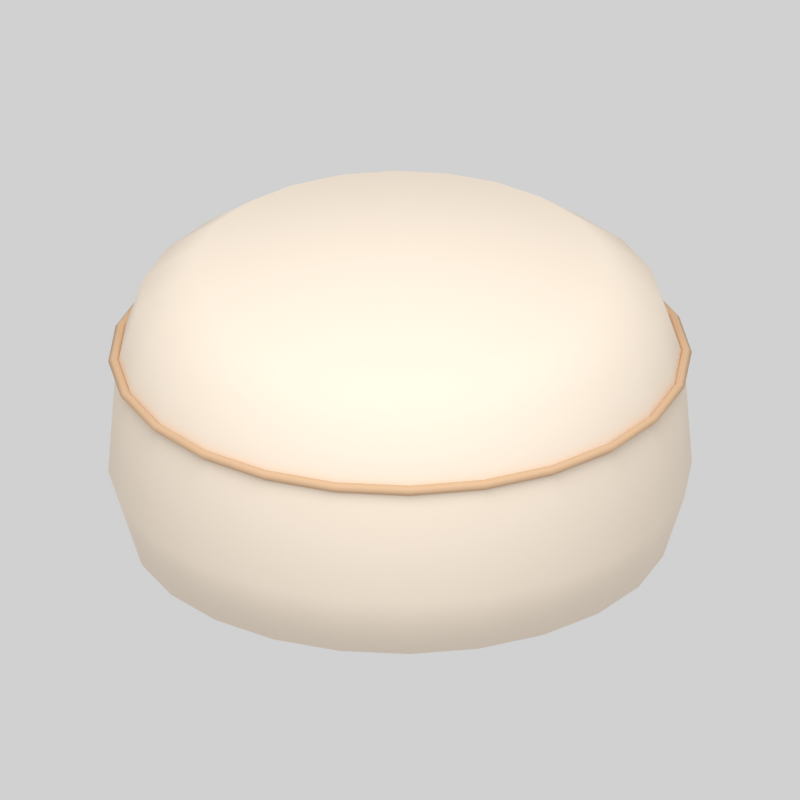 # Source: pouf.blend  (saved by Blender 5.2.44; exported with 4.5.12 LTS)
import bpy
from mathutils import Matrix  # noqa: F401  (used for matrix-valued properties, if any)

bpy.ops.wm.read_factory_settings(use_empty=True)
scene = bpy.context.scene
scene.name = 'Scene'

# ---- materials (node trees are filled in below, after node groups)
mat_pouf_recolor_f3e4d2 = bpy.data.materials.new('pouf.recolor.f3e4d2')
mat_pouf_recolor_f3e4d2.diffuse_color = (0.8963, 0.7758, 0.6445, 1.0)
mat_pouf_fixed_d9b48f = bpy.data.materials.new('pouf.fixed.d9b48f')
mat_pouf_fixed_d9b48f.diffuse_color = (0.6939, 0.4564, 0.2747, 1.0)

# ---- material node trees
mat_pouf_recolor_f3e4d2.use_nodes = True; mat_pouf_recolor_f3e4d2.node_tree.nodes.clear()
_N = mat_pouf_recolor_f3e4d2.node_tree.nodes; _L = mat_pouf_recolor_f3e4d2.node_tree.links
n0 = _N.new('ShaderNodeBsdfPrincipled'); n0.name = 'Principled BSDF'; n0.location = (-200, 100)
n0.inputs[0].default_value = (0.8963, 0.7758, 0.6445, 1.0)
n0.inputs[2].default_value = 0.87
n0.inputs[10].default_value = 0.005
n1 = _N.new('ShaderNodeOutputMaterial'); n1.name = 'Material Output'; n1.location = (200, 100)
_L.new(n0.outputs[0], n1.inputs[0])
n1.is_active_output = True
mat_pouf_fixed_d9b48f.use_nodes = True; mat_pouf_fixed_d9b48f.node_tree.nodes.clear()
_N = mat_pouf_fixed_d9b48f.node_tree.nodes; _L = mat_pouf_fixed_d9b48f.node_tree.links
n0 = _N.new('ShaderNodeBsdfPrincipled'); n0.name = 'Principled BSDF'; n0.location = (-200, 100)
n0.inputs[0].default_value = (0.6939, 0.4564, 0.2747, 1.0)
n0.inputs[2].default_value = 0.87
n0.inputs[10].default_value = 0.005
n1 = _N.new('ShaderNodeOutputMaterial'); n1.name = 'Material Output'; n1.location = (200, 100)
_L.new(n0.outputs[0], n1.inputs[0])
n1.is_active_output = True

# ---- world
world_neutral_studio = bpy.data.worlds.new('Neutral studio'); scene.world = world_neutral_studio
world_neutral_studio.use_nodes = True; world_neutral_studio.node_tree.nodes.clear()
_N = world_neutral_studio.node_tree.nodes; _L = world_neutral_studio.node_tree.links
n0 = _N.new('ShaderNodeBackground'); n0.name = 'Background'; n0.location = (-200, 100)
n0.inputs[0].default_value = (1.0, 1.0, 1.0, 1.0)
n0.inputs[1].default_value = 0.45
n1 = _N.new('ShaderNodeOutputWorld'); n1.name = 'World Output'; n1.location = (200, 100)
_L.new(n0.outputs[0], n1.inputs[0])
n1.is_active_output = True

# ---- cameras
cam_camera = bpy.data.cameras.new('Camera')
cam_camera.type = 'ORTHO'
cam_camera.ortho_scale = 1.096

# ---- lights
light_area = bpy.data.lights.new('Area', 'AREA')
light_area.energy = 108.8
light_area.shape = 'DISK'
light_area.size = 3.2
light_area.size_y = 1.0

# ---- meshes
me_upholstery = bpy.data.meshes.new('upholstery')
me_upholstery.from_pydata([(0.0, 0.0, 0.0), (0.29, 0.0, 0.0), (0.2801, 0.07506, 0.0), (0.2511, 0.145, 0.0), (0.2051, 0.2051, 0.0), (0.145, 0.2511, 0.0), (0.07506, 0.2801, 0.0), (1.776e-17, 0.29, 0.0), (-0.07506, 0.2801, 0.0), (-0.145, 0.2511, 0.0), (-0.2051, 0.2051, 0.0), (-0.2511, 0.145, 0.0), (-0.2801, 0.07506, 0.0), (-0.29, 3.551e-17, 0.0), (-0.2801, -0.07506, 0.0), (-0.2511, -0.145, 0.0), (-0.2051, -0.2051, 0.0), (-0.145, -0.2511, 0.0), (-0.07506, -0.2801, 0.0), (-5.327e-17, -0.29, 0.0), (0.07506, -0.2801, 0.0), (0.145, -0.2511, 0.0), (0.2051, -0.2051, 0.0), (0.2511, -0.145, 0.0), (0.2801, -0.07506, 0.0), (0.37, 0.0, 0.025), (0.3574, 0.09576, 0.025), (0.3204, 0.185, 0.025), (0.2616, 0.2616, 0.025), (0.185, 0.3204, 0.025), (0.09576, 0.3574, 0.025), (2.266e-17, 0.37, 0.025), (-0.09576, 0.3574, 0.025), (-0.185, 0.3204, 0.025), (-0.2616, 0.2616, 0.025), (-0.3204, 0.185, 0.025), (-0.3574, 0.09576, 0.025), (-0.37, 4.531e-17, 0.025), (-0.3574, -0.09576, 0.025), (-0.3204, -0.185, 0.025), (-0.2616, -0.2616, 0.025), (-0.185, -0.3204, 0.025), (-0.09576, -0.3574, 0.025), (-6.797e-17, -0.37, 0.025), (0.09576, -0.3574, 0.025), (0.185, -0.3204, 0.025), (0.2616, -0.2616, 0.025), (0.3204, -0.185, 0.025), (0.3574, -0.09576, 0.025), (0.4, 0.0, 0.12), (0.3864, 0.1035, 0.12), (0.3464, 0.2, 0.12), (0.2828, 0.2828, 0.12), (0.2, 0.3464, 0.12), (0.1035, 0.3864, 0.12), (2.449e-17, 0.4, 0.12), (-0.1035, 0.3864, 0.12), (-0.2, 0.3464, 0.12), (-0.2828, 0.2828, 0.12), (-0.3464, 0.2, 0.12), (-0.3864, 0.1035, 0.12), (-0.4, 4.899e-17, 0.12), (-0.3864, -0.1035, 0.12), (-0.3464, -0.2, 0.12), (-0.2828, -0.2828, 0.12), (-0.2, -0.3464, 0.12), (-0.1035, -0.3864, 0.12), (-7.348e-17, -0.4, 0.12), (0.1035, -0.3864, 0.12), (0.2, -0.3464, 0.12), (0.2828, -0.2828, 0.12), (0.3464, -0.2, 0.12), (0.3864, -0.1035, 0.12), (0.39, 0.0, 0.28), (0.3767, 0.1009, 0.28), (0.3377, 0.195, 0.28), (0.2758, 0.2758, 0.28), (0.195, 0.3377, 0.28), (0.1009, 0.3767, 0.28), (2.388e-17, 0.39, 0.28), (-0.1009, 0.3767, 0.28), (-0.195, 0.3377, 0.28), (-0.2758, 0.2758, 0.28), (-0.3377, 0.195, 0.28), (-0.3767, 0.1009, 0.28), (-0.39, 4.776e-17, 0.28), (-0.3767, -0.1009, 0.28), (-0.3377, -0.195, 0.28), (-0.2758, -0.2758, 0.28), (-0.195, -0.3377, 0.28), (-0.1009, -0.3767, 0.28), (-7.164e-17, -0.39, 0.28), (0.1009, -0.3767, 0.28), (0.195, -0.3377, 0.28), (0.2758, -0.2758, 0.28), (0.3377, -0.195, 0.28), (0.3767, -0.1009, 0.28), (0.36, 0.0, 0.37), (0.3477, 0.09317, 0.37), (0.3118, 0.18, 0.37), (0.2546, 0.2546, 0.37), (0.18, 0.3118, 0.37), (0.09317, 0.3477, 0.37), (2.204e-17, 0.36, 0.37), (-0.09317, 0.3477, 0.37), (-0.18, 0.3118, 0.37), (-0.2546, 0.2546, 0.37), (-0.3118, 0.18, 0.37), (-0.3477, 0.09317, 0.37), (-0.36, 4.409e-17, 0.37), (-0.3477, -0.09317, 0.37), (-0.3118, -0.18, 0.37), (-0.2546, -0.2546, 0.37), (-0.18, -0.3118, 0.37), (-0.09317, -0.3477, 0.37), (-6.613e-17, -0.36, 0.37), (0.09317, -0.3477, 0.37), (0.18, -0.3118, 0.37), (0.2546, -0.2546, 0.37), (0.3118, -0.18, 0.37), (0.3477, -0.09317, 0.37), (0.28, 0.0, 0.43), (0.2705, 0.07247, 0.43), (0.2425, 0.14, 0.43), (0.198, 0.198, 0.43), (0.14, 0.2425, 0.43), (0.07247, 0.2705, 0.43), (1.715e-17, 0.28, 0.43), (-0.07247, 0.2705, 0.43), (-0.14, 0.2425, 0.43), (-0.198, 0.198, 0.43), (-0.2425, 0.14, 0.43), (-0.2705, 0.07247, 0.43), (-0.28, 3.429e-17, 0.43), (-0.2705, -0.07247, 0.43), (-0.2425, -0.14, 0.43), (-0.198, -0.198, 0.43), (-0.14, -0.2425, 0.43), (-0.07247, -0.2705, 0.43), (-5.144e-17, -0.28, 0.43), (0.07247, -0.2705, 0.43), (0.14, -0.2425, 0.43), (0.198, -0.198, 0.43), (0.2425, -0.14, 0.43), (0.2705, -0.07247, 0.43), (0.0, 0.0, 0.45)], [], [(0, 2, 1), (0, 3, 2), (0, 4, 3), (0, 5, 4), (0, 6, 5), (0, 7, 6), (0, 8, 7), (0, 9, 8), (0, 10, 9), (0, 11, 10), (0, 12, 11), (0, 13, 12), (0, 14, 13), (0, 15, 14), (0, 16, 15), (0, 17, 16), (0, 18, 17), (0, 19, 18), (0, 20, 19), (0, 21, 20), (0, 22, 21), (0, 23, 22), (0, 24, 23), (0, 1, 24), (1, 2, 26, 25), (2, 3, 27, 26), (3, 4, 28, 27), (4, 5, 29, 28), (5, 6, 30, 29), (6, 7, 31, 30), (7, 8, 32, 31), (8, 9, 33, 32), (9, 10, 34, 33), (10, 11, 35, 34), (11, 12, 36, 35), (12, 13, 37, 36), (13, 14, 38, 37), (14, 15, 39, 38), (15, 16, 40, 39), (16, 17, 41, 40), (17, 18, 42, 41), (18, 19, 43, 42), (19, 20, 44, 43), (20, 21, 45, 44), (21, 22, 46, 45), (22, 23, 47, 46), (23, 24, 48, 47), (24, 1, 25, 48), (25, 26, 50, 49), (26, 27, 51, 50), (27, 28, 52, 51), (28, 29, 53, 52), (29, 30, 54, 53), (30, 31, 55, 54), (31, 32, 56, 55), (32, 33, 57, 56), (33, 34, 58, 57), (34, 35, 59, 58), (35, 36, 60, 59), (36, 37, 61, 60), (37, 38, 62, 61), (38, 39, 63, 62), (39, 40, 64, 63), (40, 41, 65, 64), (41, 42, 66, 65), (42, 43, 67, 66), (43, 44, 68, 67), (44, 45, 69, 68), (45, 46, 70, 69), (46, 47, 71, 70), (47, 48, 72, 71), (48, 25, 49, 72), (49, 50, 74, 73), (50, 51, 75, 74), (51, 52, 76, 75), (52, 53, 77, 76), (53, 54, 78, 77), (54, 55, 79, 78), (55, 56, 80, 79), (56, 57, 81, 80), (57, 58, 82, 81), (58, 59, 83, 82), (59, 60, 84, 83), (60, 61, 85, 84), (61, 62, 86, 85), (62, 63, 87, 86), (63, 64, 88, 87), (64, 65, 89, 88), (65, 66, 90, 89), (66, 67, 91, 90), (67, 68, 92, 91), (68, 69, 93, 92), (69, 70, 94, 93), (70, 71, 95, 94), (71, 72, 96, 95), (72, 49, 73, 96), (73, 74, 98, 97), (74, 75, 99, 98), (75, 76, 100, 99), (76, 77, 101, 100), (77, 78, 102, 101), (78, 79, 103, 102), (79, 80, 104, 103), (80, 81, 105, 104), (81, 82, 106, 105), (82, 83, 107, 106), (83, 84, 108, 107), (84, 85, 109, 108), (85, 86, 110, 109), (86, 87, 111, 110), (87, 88, 112, 111), (88, 89, 113, 112), (89, 90, 114, 113), (90, 91, 115, 114), (91, 92, 116, 115), (92, 93, 117, 116), (93, 94, 118, 117), (94, 95, 119, 118), (95, 96, 120, 119), (96, 73, 97, 120), (97, 98, 122, 121), (98, 99, 123, 122), (99, 100, 124, 123), (100, 101, 125, 124), (101, 102, 126, 125), (102, 103, 127, 126), (103, 104, 128, 127), (104, 105, 129, 128), (105, 106, 130, 129), (106, 107, 131, 130), (107, 108, 132, 131), (108, 109, 133, 132), (109, 110, 134, 133), (110, 111, 135, 134), (111, 112, 136, 135), (112, 113, 137, 136), (113, 114, 138, 137), (114, 115, 139, 138), (115, 116, 140, 139), (116, 117, 141, 140), (117, 118, 142, 141), (118, 119, 143, 142), (119, 120, 144, 143), (120, 97, 121, 144), (121, 122, 145), (122, 123, 145), (123, 124, 145), (124, 125, 145), (125, 126, 145), (126, 127, 145), (127, 128, 145), (128, 129, 145), (129, 130, 145), (130, 131, 145), (131, 132, 145), (132, 133, 145), (133, 134, 145), (134, 135, 145), (135, 136, 145), (136, 137, 145), (137, 138, 145), (138, 139, 145), (139, 140, 145), (140, 141, 145), (141, 142, 145), (142, 143, 145), (143, 144, 145), (144, 121, 145)])
me_upholstery.polygons.foreach_set('use_smooth', [True] * 168)
me_upholstery.materials.append(mat_pouf_recolor_f3e4d2)
me_upholstery.update()
me_piping = bpy.data.meshes.new('piping')
me_piping.from_pydata([(0.4, 0.0, 0.29), (0.392, 0.0, 0.298), (0.384, 0.0, 0.29), (0.392, 0.0, 0.282), (0.3864, 0.1035, 0.29), (0.3786, 0.1015, 0.298), (0.3709, 0.09939, 0.29), (0.3786, 0.1015, 0.282), (0.3464, 0.2, 0.29), (0.3395, 0.196, 0.298), (0.3326, 0.192, 0.29), (0.3395, 0.196, 0.282), (0.2828, 0.2828, 0.29), (0.2772, 0.2772, 0.298), (0.2715, 0.2715, 0.29), (0.2772, 0.2772, 0.282), (0.2, 0.3464, 0.29), (0.196, 0.3395, 0.298), (0.192, 0.3326, 0.29), (0.196, 0.3395, 0.282), (0.1035, 0.3864, 0.29), (0.1015, 0.3786, 0.298), (0.09939, 0.3709, 0.29), (0.1015, 0.3786, 0.282), (2.449e-17, 0.4, 0.29), (2.4e-17, 0.392, 0.298), (2.351e-17, 0.384, 0.29), (2.4e-17, 0.392, 0.282), (-0.1035, 0.3864, 0.29), (-0.1015, 0.3786, 0.298), (-0.09939, 0.3709, 0.29), (-0.1015, 0.3786, 0.282), (-0.2, 0.3464, 0.29), (-0.196, 0.3395, 0.298), (-0.192, 0.3326, 0.29), (-0.196, 0.3395, 0.282), (-0.2828, 0.2828, 0.29), (-0.2772, 0.2772, 0.298), (-0.2715, 0.2715, 0.29), (-0.2772, 0.2772, 0.282), (-0.3464, 0.2, 0.29), (-0.3395, 0.196, 0.298), (-0.3326, 0.192, 0.29), (-0.3395, 0.196, 0.282), (-0.3864, 0.1035, 0.29), (-0.3786, 0.1015, 0.298), (-0.3709, 0.09939, 0.29), (-0.3786, 0.1015, 0.282), (-0.4, 4.899e-17, 0.29), (-0.392, 4.801e-17, 0.298), (-0.384, 4.703e-17, 0.29), (-0.392, 4.801e-17, 0.282), (-0.3864, -0.1035, 0.29), (-0.3786, -0.1015, 0.298), (-0.3709, -0.09939, 0.29), (-0.3786, -0.1015, 0.282), (-0.3464, -0.2, 0.29), (-0.3395, -0.196, 0.298), (-0.3326, -0.192, 0.29), (-0.3395, -0.196, 0.282), (-0.2828, -0.2828, 0.29), (-0.2772, -0.2772, 0.298), (-0.2715, -0.2715, 0.29), (-0.2772, -0.2772, 0.282), (-0.2, -0.3464, 0.29), (-0.196, -0.3395, 0.298), (-0.192, -0.3326, 0.29), (-0.196, -0.3395, 0.282), (-0.1035, -0.3864, 0.29), (-0.1015, -0.3786, 0.298), (-0.09939, -0.3709, 0.29), (-0.1015, -0.3786, 0.282), (-7.348e-17, -0.4, 0.29), (-7.201e-17, -0.392, 0.298), (-7.054e-17, -0.384, 0.29), (-7.201e-17, -0.392, 0.282), (0.1035, -0.3864, 0.29), (0.1015, -0.3786, 0.298), (0.09939, -0.3709, 0.29), (0.1015, -0.3786, 0.282), (0.2, -0.3464, 0.29), (0.196, -0.3395, 0.298), (0.192, -0.3326, 0.29), (0.196, -0.3395, 0.282), (0.2828, -0.2828, 0.29), (0.2772, -0.2772, 0.298), (0.2715, -0.2715, 0.29), (0.2772, -0.2772, 0.282), (0.3464, -0.2, 0.29), (0.3395, -0.196, 0.298), (0.3326, -0.192, 0.29), (0.3395, -0.196, 0.282), (0.3864, -0.1035, 0.29), (0.3786, -0.1015, 0.298), (0.3709, -0.09939, 0.29), (0.3786, -0.1015, 0.282)], [], [(0, 4, 5, 1), (1, 5, 6, 2), (2, 6, 7, 3), (3, 7, 4, 0), (4, 8, 9, 5), (5, 9, 10, 6), (6, 10, 11, 7), (7, 11, 8, 4), (8, 12, 13, 9), (9, 13, 14, 10), (10, 14, 15, 11), (11, 15, 12, 8), (12, 16, 17, 13), (13, 17, 18, 14), (14, 18, 19, 15), (15, 19, 16, 12), (16, 20, 21, 17), (17, 21, 22, 18), (18, 22, 23, 19), (19, 23, 20, 16), (20, 24, 25, 21), (21, 25, 26, 22), (22, 26, 27, 23), (23, 27, 24, 20), (24, 28, 29, 25), (25, 29, 30, 26), (26, 30, 31, 27), (27, 31, 28, 24), (28, 32, 33, 29), (29, 33, 34, 30), (30, 34, 35, 31), (31, 35, 32, 28), (32, 36, 37, 33), (33, 37, 38, 34), (34, 38, 39, 35), (35, 39, 36, 32), (36, 40, 41, 37), (37, 41, 42, 38), (38, 42, 43, 39), (39, 43, 40, 36), (40, 44, 45, 41), (41, 45, 46, 42), (42, 46, 47, 43), (43, 47, 44, 40), (44, 48, 49, 45), (45, 49, 50, 46), (46, 50, 51, 47), (47, 51, 48, 44), (48, 52, 53, 49), (49, 53, 54, 50), (50, 54, 55, 51), (51, 55, 52, 48), (52, 56, 57, 53), (53, 57, 58, 54), (54, 58, 59, 55), (55, 59, 56, 52), (56, 60, 61, 57), (57, 61, 62, 58), (58, 62, 63, 59), (59, 63, 60, 56), (60, 64, 65, 61), (61, 65, 66, 62), (62, 66, 67, 63), (63, 67, 64, 60), (64, 68, 69, 65), (65, 69, 70, 66), (66, 70, 71, 67), (67, 71, 68, 64), (68, 72, 73, 69), (69, 73, 74, 70), (70, 74, 75, 71), (71, 75, 72, 68), (72, 76, 77, 73), (73, 77, 78, 74), (74, 78, 79, 75), (75, 79, 76, 72), (76, 80, 81, 77), (77, 81, 82, 78), (78, 82, 83, 79), (79, 83, 80, 76), (80, 84, 85, 81), (81, 85, 86, 82), (82, 86, 87, 83), (83, 87, 84, 80), (84, 88, 89, 85), (85, 89, 90, 86), (86, 90, 91, 87), (87, 91, 88, 84), (88, 92, 93, 89), (89, 93, 94, 90), (90, 94, 95, 91), (91, 95, 92, 88), (92, 0, 1, 93), (93, 1, 2, 94), (94, 2, 3, 95), (95, 3, 0, 92)])
me_piping.polygons.foreach_set('use_smooth', [True] * 96)
me_piping.materials.append(mat_pouf_fixed_d9b48f)
me_piping.update()

# ---- objects
ob_pouf_root = bpy.data.objects.new('pouf.root', None)
ob_pouf_upholstery = bpy.data.objects.new('pouf_upholstery', me_upholstery)
ob_pouf_piping = bpy.data.objects.new('pouf_piping', me_piping)
ob_area = bpy.data.objects.new('Area', light_area)
ob_camera = bpy.data.objects.new('Camera', cam_camera)

# ---- transforms, parenting, visibility, modifiers, constraints
ob_pouf_root.location = (0.0, 0.0, 0.0)
ob_pouf_upholstery.parent = ob_pouf_root
ob_pouf_upholstery.location = (0.0, 0.0, 0.0)
ob_pouf_piping.parent = ob_pouf_root
ob_pouf_piping.location = (0.0, 0.0, 0.0)
ob_area.location = (-1.6, -2.4, 4.225)
ob_area.rotation_euler = (0.6248, 6.646e-08, -0.588)
ob_camera.location = (-2.0, -3.2, 2.225)
ob_camera.rotation_euler = (1.083, 4.89e-09, -0.5586)

# ---- collection membership
scene.collection.objects.link(ob_pouf_root)
scene.collection.objects.link(ob_pouf_upholstery)
scene.collection.objects.link(ob_pouf_piping)
scene.collection.objects.link(ob_area)
scene.collection.objects.link(ob_camera)

# ---- scene / render settings (as saved in the file)
scene.camera = ob_camera
scene.frame_start = 1; scene.frame_end = 250; scene.frame_set(1)
scene.render.engine = 'CYCLES'
scene.render.resolution_x = 384
scene.render.resolution_y = 384
scene.render.film_transparent = True
scene.render.bake_bias = 0.0
scene.render.bake_samples = 0
scene.render.compositor_device = 'GPU'
scene.cycles.samples = 24
scene.eevee.use_volume_custom_range = False
scene.eevee.fast_gi_thickness_near = 0.1
scene.eevee.fast_gi_thickness_far = 0.0
scene.eevee.ray_tracing_options.screen_trace_thickness = 0.1
scene.view_settings.view_transform = 'Standard'
scene.view_settings.exposure = 0.5
bpy.context.view_layer.update()
